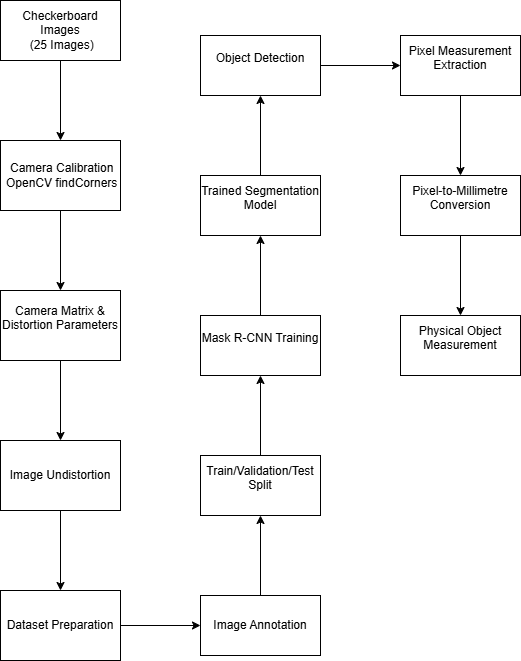

The diagram above was exported from draw.io. Its source (the exported page's mxGraphModel, read from the mxfile embedded in the PNG):
<mxGraphModel dx="1094" dy="608" grid="1" gridSize="10" guides="1" tooltips="1" connect="1" arrows="1" fold="1" page="1" pageScale="1" pageWidth="850" pageHeight="1100" math="0" shadow="0">
  <root>
    <mxCell id="0" />
    <mxCell id="1" parent="0" />
    <mxCell id="lNwf2sXykGLyQbRE1yBh-4" edge="1" parent="1" source="lNwf2sXykGLyQbRE1yBh-2" style="edgeStyle=orthogonalEdgeStyle;rounded=0;orthogonalLoop=1;jettySize=auto;html=1;" target="lNwf2sXykGLyQbRE1yBh-3" value="">
      <mxGeometry relative="1" as="geometry" />
    </mxCell>
    <mxCell id="lNwf2sXykGLyQbRE1yBh-2" parent="1" style="rounded=0;whiteSpace=wrap;html=1;" value="Checkerboard Images&lt;br&gt;&amp;nbsp;(25 Images)" vertex="1">
      <mxGeometry height="60" width="120" x="70" y="70" as="geometry" />
    </mxCell>
    <mxCell id="lNwf2sXykGLyQbRE1yBh-6" edge="1" parent="1" source="lNwf2sXykGLyQbRE1yBh-3" style="edgeStyle=orthogonalEdgeStyle;rounded=0;orthogonalLoop=1;jettySize=auto;html=1;" target="lNwf2sXykGLyQbRE1yBh-5" value="">
      <mxGeometry relative="1" as="geometry" />
    </mxCell>
    <mxCell id="lNwf2sXykGLyQbRE1yBh-3" parent="1" style="whiteSpace=wrap;html=1;rounded=0;" value="&amp;nbsp;Camera Calibration &amp;nbsp;OpenCV findCorners" vertex="1">
      <mxGeometry height="70" width="120" x="70" y="210" as="geometry" />
    </mxCell>
    <mxCell id="lNwf2sXykGLyQbRE1yBh-8" edge="1" parent="1" source="lNwf2sXykGLyQbRE1yBh-5" style="edgeStyle=orthogonalEdgeStyle;rounded=0;orthogonalLoop=1;jettySize=auto;html=1;" target="lNwf2sXykGLyQbRE1yBh-7" value="">
      <mxGeometry relative="1" as="geometry" />
    </mxCell>
    <mxCell id="lNwf2sXykGLyQbRE1yBh-5" parent="1" style="whiteSpace=wrap;html=1;rounded=0;" value="&#10;Camera Matrix &amp;amp; Distortion Parameters&#10;&#10;" vertex="1">
      <mxGeometry height="70" width="120" x="70" y="360" as="geometry" />
    </mxCell>
    <mxCell id="lNwf2sXykGLyQbRE1yBh-10" edge="1" parent="1" source="lNwf2sXykGLyQbRE1yBh-7" style="edgeStyle=orthogonalEdgeStyle;rounded=0;orthogonalLoop=1;jettySize=auto;html=1;" target="lNwf2sXykGLyQbRE1yBh-9" value="">
      <mxGeometry relative="1" as="geometry" />
    </mxCell>
    <mxCell id="lNwf2sXykGLyQbRE1yBh-7" parent="1" style="whiteSpace=wrap;html=1;rounded=0;" value="Image Undistortion" vertex="1">
      <mxGeometry height="70" width="120" x="70" y="510" as="geometry" />
    </mxCell>
    <mxCell id="lNwf2sXykGLyQbRE1yBh-12" edge="1" parent="1" source="lNwf2sXykGLyQbRE1yBh-9" style="edgeStyle=orthogonalEdgeStyle;rounded=0;orthogonalLoop=1;jettySize=auto;html=1;" target="lNwf2sXykGLyQbRE1yBh-11" value="">
      <mxGeometry relative="1" as="geometry" />
    </mxCell>
    <mxCell id="lNwf2sXykGLyQbRE1yBh-9" parent="1" style="whiteSpace=wrap;html=1;rounded=0;" value="Dataset Preparation" vertex="1">
      <mxGeometry height="70" width="120" x="70" y="660" as="geometry" />
    </mxCell>
    <mxCell id="lNwf2sXykGLyQbRE1yBh-14" edge="1" parent="1" source="lNwf2sXykGLyQbRE1yBh-11" style="edgeStyle=orthogonalEdgeStyle;rounded=0;orthogonalLoop=1;jettySize=auto;html=1;" target="lNwf2sXykGLyQbRE1yBh-13" value="">
      <mxGeometry relative="1" as="geometry" />
    </mxCell>
    <mxCell id="lNwf2sXykGLyQbRE1yBh-11" parent="1" style="whiteSpace=wrap;html=1;rounded=0;" value="Image Annotation" vertex="1">
      <mxGeometry height="60" width="120" x="270" y="665" as="geometry" />
    </mxCell>
    <mxCell id="lNwf2sXykGLyQbRE1yBh-16" edge="1" parent="1" source="lNwf2sXykGLyQbRE1yBh-13" style="edgeStyle=orthogonalEdgeStyle;rounded=0;orthogonalLoop=1;jettySize=auto;html=1;" target="lNwf2sXykGLyQbRE1yBh-15" value="">
      <mxGeometry relative="1" as="geometry" />
    </mxCell>
    <mxCell id="lNwf2sXykGLyQbRE1yBh-13" parent="1" style="whiteSpace=wrap;html=1;rounded=0;" value="&#10;Train/Validation/Test Split&#10;&#10;" vertex="1">
      <mxGeometry height="60" width="120" x="270" y="525" as="geometry" />
    </mxCell>
    <mxCell id="lNwf2sXykGLyQbRE1yBh-18" edge="1" parent="1" source="lNwf2sXykGLyQbRE1yBh-15" style="edgeStyle=orthogonalEdgeStyle;rounded=0;orthogonalLoop=1;jettySize=auto;html=1;" target="lNwf2sXykGLyQbRE1yBh-17" value="">
      <mxGeometry relative="1" as="geometry" />
    </mxCell>
    <mxCell id="lNwf2sXykGLyQbRE1yBh-15" parent="1" style="whiteSpace=wrap;html=1;rounded=0;" value="&#10;Mask R-CNN Training&#10;&#10;" vertex="1">
      <mxGeometry height="60" width="120" x="270" y="385" as="geometry" />
    </mxCell>
    <mxCell id="lNwf2sXykGLyQbRE1yBh-20" edge="1" parent="1" source="lNwf2sXykGLyQbRE1yBh-17" style="edgeStyle=orthogonalEdgeStyle;rounded=0;orthogonalLoop=1;jettySize=auto;html=1;" target="lNwf2sXykGLyQbRE1yBh-19" value="">
      <mxGeometry relative="1" as="geometry" />
    </mxCell>
    <mxCell id="lNwf2sXykGLyQbRE1yBh-17" parent="1" style="whiteSpace=wrap;html=1;rounded=0;" value="&#10;Trained Segmentation Model&#10;&#10;" vertex="1">
      <mxGeometry height="60" width="120" x="270" y="245" as="geometry" />
    </mxCell>
    <mxCell id="lNwf2sXykGLyQbRE1yBh-24" edge="1" parent="1" source="lNwf2sXykGLyQbRE1yBh-19" style="edgeStyle=orthogonalEdgeStyle;rounded=0;orthogonalLoop=1;jettySize=auto;html=1;" target="lNwf2sXykGLyQbRE1yBh-23" value="">
      <mxGeometry relative="1" as="geometry" />
    </mxCell>
    <mxCell id="lNwf2sXykGLyQbRE1yBh-19" parent="1" style="whiteSpace=wrap;html=1;rounded=0;" value="&#10;Object Detection&#10;&#10;" vertex="1">
      <mxGeometry height="60" width="120" x="270" y="105" as="geometry" />
    </mxCell>
    <mxCell id="lNwf2sXykGLyQbRE1yBh-26" edge="1" parent="1" source="lNwf2sXykGLyQbRE1yBh-23" style="edgeStyle=orthogonalEdgeStyle;rounded=0;orthogonalLoop=1;jettySize=auto;html=1;" target="lNwf2sXykGLyQbRE1yBh-25" value="">
      <mxGeometry relative="1" as="geometry" />
    </mxCell>
    <mxCell id="lNwf2sXykGLyQbRE1yBh-23" parent="1" style="whiteSpace=wrap;html=1;rounded=0;" value="&#10;Pixel Measurement Extraction&#10;&#10;" vertex="1">
      <mxGeometry height="60" width="120" x="470" y="105" as="geometry" />
    </mxCell>
    <mxCell id="lNwf2sXykGLyQbRE1yBh-28" edge="1" parent="1" source="lNwf2sXykGLyQbRE1yBh-25" style="edgeStyle=orthogonalEdgeStyle;rounded=0;orthogonalLoop=1;jettySize=auto;html=1;" target="lNwf2sXykGLyQbRE1yBh-27" value="">
      <mxGeometry relative="1" as="geometry" />
    </mxCell>
    <mxCell id="lNwf2sXykGLyQbRE1yBh-25" parent="1" style="whiteSpace=wrap;html=1;rounded=0;" value="&#10;Pixel-to-Millimetre Conversion&#10;&#10;" vertex="1">
      <mxGeometry height="60" width="120" x="470" y="245" as="geometry" />
    </mxCell>
    <mxCell id="lNwf2sXykGLyQbRE1yBh-27" parent="1" style="whiteSpace=wrap;html=1;rounded=0;" value="&#10;Physical Object Measurement&#10;&#10;" vertex="1">
      <mxGeometry height="60" width="120" x="470" y="385" as="geometry" />
    </mxCell>
  </root>
</mxGraphModel>